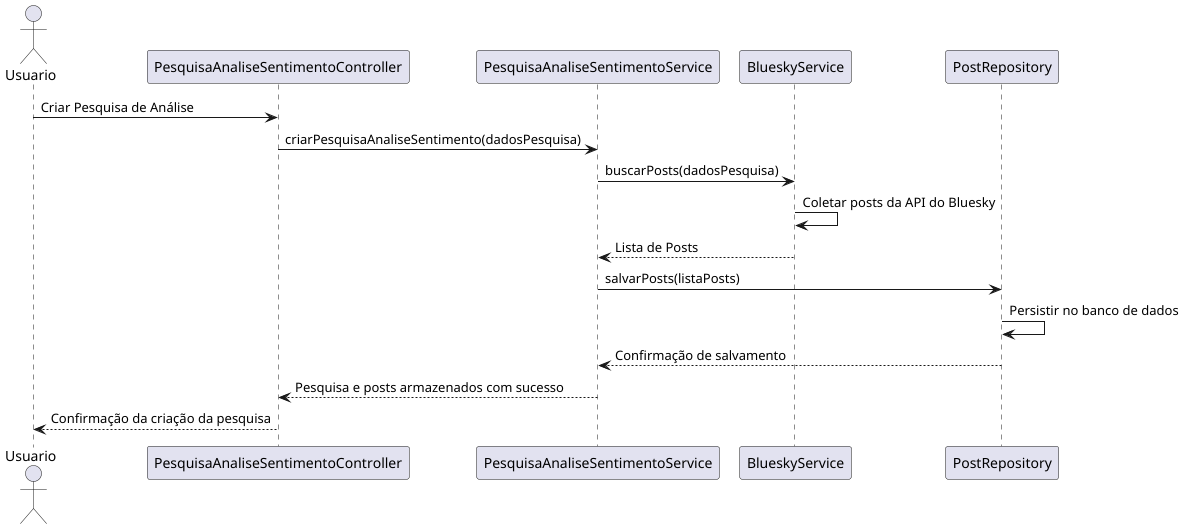

The diagram above was rendered by PlantUML. Its source (embedded in the PNG):
@startuml
actor Usuario as User

participant "PesquisaAnaliseSentimentoController" as Controller
participant "PesquisaAnaliseSentimentoService" as Service
participant "BlueskyService" as Bluesky
participant "PostRepository" as Repository

User -> Controller : Criar Pesquisa de Análise
Controller -> Service : criarPesquisaAnaliseSentimento(dadosPesquisa)
Service -> Bluesky : buscarPosts(dadosPesquisa)
Bluesky -> Bluesky : Coletar posts da API do Bluesky
Bluesky --> Service : Lista de Posts
Service -> Repository : salvarPosts(listaPosts)
Repository -> Repository : Persistir no banco de dados
Repository --> Service : Confirmação de salvamento
Service --> Controller : Pesquisa e posts armazenados com sucesso
Controller --> User : Confirmação da criação da pesquisa
@enduml